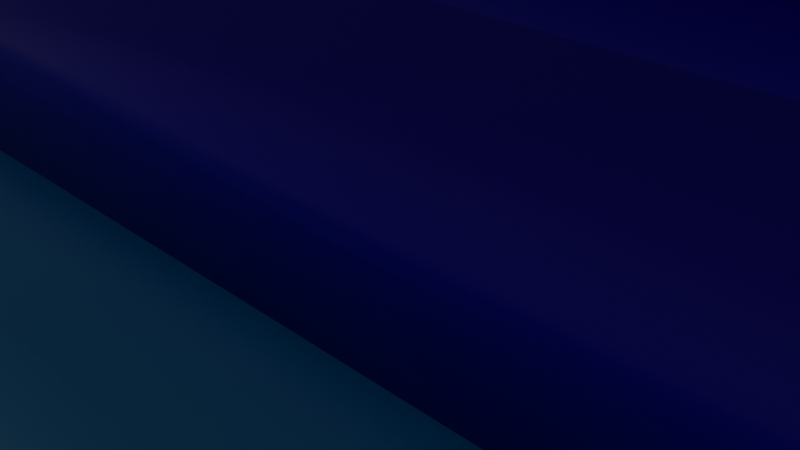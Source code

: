 # Source: bigtank.blend  (saved by Blender 3.1.7; exported with 4.5.12 LTS)
import bpy
from mathutils import Matrix  # noqa: F401  (used for matrix-valued properties, if any)

bpy.ops.wm.read_factory_settings(use_empty=True)
scene = bpy.context.scene
scene.name = 'Scene'

# ---- collections
col_collection = bpy.data.collections.new('Collection'); scene.collection.children.link(col_collection)

# ---- materials (node trees are filled in below, after node groups)
mat_material = bpy.data.materials.new('Material')
mat_material.alpha_threshold = 0.0
mat_material.use_transparent_shadow = False
mat_material.line_color = (0.0, 0.0, 0.0, 1.0)
mat_material_002 = bpy.data.materials.new('Material.002')
mat_material_002.alpha_threshold = 0.0
mat_material_002.use_transparent_shadow = False
mat_material_002.line_color = (0.0, 0.0, 0.0, 1.0)
mat_material_003 = bpy.data.materials.new('Material.003')
mat_material_003.alpha_threshold = 0.0
mat_material_003.use_transparent_shadow = False
mat_material_003.line_color = (0.0, 0.0, 0.0, 1.0)
mat_material_004 = bpy.data.materials.new('Material.004')
mat_material_004.alpha_threshold = 0.0
mat_material_004.use_transparent_shadow = False
mat_material_004.line_color = (0.0, 0.0, 0.0, 1.0)

# ---- material node trees
mat_material.use_nodes = True; mat_material.node_tree.nodes.clear()
_N = mat_material.node_tree.nodes; _L = mat_material.node_tree.links
n0 = _N.new('ShaderNodeOutputMaterial'); n0.name = 'Material Output'; n0.location = (300, 300)
n1 = _N.new('ShaderNodeBsdfPrincipled'); n1.name = 'Principled BSDF'; n1.location = (10, 300)
n1.distribution = 'GGX'
n1.subsurface_method = 'RANDOM_WALK_SKIN'
n1.inputs[0].default_value = (0.0, 0.3674, 0.8, 1.0)
n1.inputs[2].default_value = 0.4
n1.inputs[3].default_value = 1.45
n1.inputs[27].default_value = (0.0, 0.0, 0.0, 1.0)
n1.inputs[28].default_value = 1.0
_L.new(n1.outputs[0], n0.inputs[0])
n0.is_active_output = True
mat_material_002.use_nodes = True; mat_material_002.node_tree.nodes.clear()
_N = mat_material_002.node_tree.nodes; _L = mat_material_002.node_tree.links
n0 = _N.new('ShaderNodeOutputMaterial'); n0.name = 'Material Output'; n0.location = (300, 300)
n1 = _N.new('ShaderNodeBsdfPrincipled'); n1.name = 'Principled BSDF'; n1.location = (10, 300)
n1.distribution = 'GGX'
n1.subsurface_method = 'RANDOM_WALK_SKIN'
n1.inputs[0].default_value = (0.005813, 0.0, 0.8, 1.0)
n1.inputs[2].default_value = 0.4
n1.inputs[3].default_value = 1.45
n1.inputs[27].default_value = (0.0, 0.0, 0.0, 1.0)
n1.inputs[28].default_value = 1.0
_L.new(n1.outputs[0], n0.inputs[0])
n0.is_active_output = True
mat_material_003.use_nodes = True; mat_material_003.node_tree.nodes.clear()
_N = mat_material_003.node_tree.nodes; _L = mat_material_003.node_tree.links
n0 = _N.new('ShaderNodeOutputMaterial'); n0.name = 'Material Output'; n0.location = (300, 300)
n1 = _N.new('ShaderNodeBsdfPrincipled'); n1.name = 'Principled BSDF'; n1.location = (10, 300)
n1.distribution = 'GGX'
n1.subsurface_method = 'RANDOM_WALK_SKIN'
n1.inputs[0].default_value = (0.04445, 0.04445, 0.04445, 1.0)
n1.inputs[2].default_value = 0.4
n1.inputs[3].default_value = 1.45
n1.inputs[27].default_value = (0.0, 0.0, 0.0, 1.0)
n1.inputs[28].default_value = 1.0
_L.new(n1.outputs[0], n0.inputs[0])
n0.is_active_output = True
mat_material_004.use_nodes = True; mat_material_004.node_tree.nodes.clear()
_N = mat_material_004.node_tree.nodes; _L = mat_material_004.node_tree.links
n0 = _N.new('ShaderNodeOutputMaterial'); n0.name = 'Material Output'; n0.location = (300, 300)
n1 = _N.new('ShaderNodeBsdfPrincipled'); n1.name = 'Principled BSDF'; n1.location = (10, 300)
n1.distribution = 'GGX'
n1.subsurface_method = 'RANDOM_WALK_SKIN'
n1.inputs[0].default_value = (0.0, 0.0, 0.0, 1.0)
n1.inputs[2].default_value = 0.4
n1.inputs[3].default_value = 1.45
n1.inputs[27].default_value = (0.0, 0.0, 0.0, 1.0)
n1.inputs[28].default_value = 1.0
_L.new(n1.outputs[0], n0.inputs[0])
n0.is_active_output = True

# ---- world
world_world = bpy.data.worlds.new('World'); scene.world = world_world
world_world.use_nodes = True; world_world.node_tree.nodes.clear()
_N = world_world.node_tree.nodes; _L = world_world.node_tree.links
n0 = _N.new('ShaderNodeOutputWorld'); n0.name = 'World Output'; n0.location = (300, 300)
n1 = _N.new('ShaderNodeBackground'); n1.name = 'Background'; n1.location = (10, 300)
n1.inputs[0].default_value = (0.05088, 0.05088, 0.05088, 1.0)
_L.new(n1.outputs[0], n0.inputs[0])
n0.is_active_output = True
world_world.color = (0.05088, 0.05088, 0.05088)
world_world.use_sun_shadow = False
world_world.sun_shadow_jitter_overblur = 0.0

# ---- cameras
cam_camera = bpy.data.cameras.new('Camera')
cam_camera.clip_end = 100.0
cam_camera.ortho_scale = 7.314

# ---- lights
light_light = bpy.data.lights.new('Light', 'POINT')
light_light.transmission_factor = 0.0
light_light.energy = 1000.0
light_light.shadow_soft_size = 0.1
light_light.shadow_maximum_resolution = 0.006
light_light.use_absolute_resolution = True

# ---- meshes
me_cube = bpy.data.meshes.new('Cube')
me_cube.from_pydata([(1.0, 1.0, 1.0), (1.0, 1.0, -1.0), (1.0, -1.0, 1.0), (1.0, -1.0, -1.0), (-1.0, 1.0, 1.0), (-1.0, 1.0, -1.0), (-1.0, -1.0, 1.0), (-1.0, -1.0, -1.0)], [], [(0, 4, 6, 2), (3, 2, 6, 7), (7, 6, 4, 5), (5, 1, 3, 7), (1, 0, 2, 3), (5, 4, 0, 1)])
me_cube.polygons.foreach_set('use_smooth', [True] * 6)
_uv = me_cube.uv_layers.new(name='UVMap')
_uv.uv.foreach_set('vector', [0.625, 0.5, 0.875, 0.5, 0.875, 0.75, 0.625, 0.75, 0.375, 0.75, 0.625, 0.75, 0.625, 1.0, 0.375, 1.0, 0.375, 0.0, 0.625, 0.0, 0.625, 0.25, 0.375, 0.25, 0.125, 0.5, 0.375, 0.5, 0.375, 0.75, 0.125, 0.75, 0.375, 0.5, 0.625, 0.5, 0.625, 0.75, 0.375, 0.75, 0.375, 0.25, 0.625, 0.25, 0.625, 0.5, 0.375, 0.5])
me_cube.materials.append(mat_material)
me_cube.use_remesh_preserve_volume = False
me_cube.use_remesh_preserve_attributes = False
me_cube.use_mirror_vertex_groups = False
me_cube.update()
me_cube_001 = bpy.data.meshes.new('Cube.001')
me_cube_001.from_pydata([(1.0, 1.0, 1.0), (1.0, 1.0, -1.0), (1.0, -1.0, 1.0), (1.0, -1.0, -1.0), (-1.0, 1.0, 1.0), (-1.0, 1.0, -1.0), (-1.0, -1.0, 1.0), (-1.0, -1.0, -1.0)], [], [(0, 4, 6, 2), (3, 2, 6, 7), (7, 6, 4, 5), (5, 1, 3, 7), (1, 0, 2, 3), (5, 4, 0, 1)])
me_cube_001.polygons.foreach_set('use_smooth', [True] * 6)
_uv = me_cube_001.uv_layers.new(name='UVMap')
_uv.uv.foreach_set('vector', [0.625, 0.5, 0.875, 0.5, 0.875, 0.75, 0.625, 0.75, 0.375, 0.75, 0.625, 0.75, 0.625, 1.0, 0.375, 1.0, 0.375, 0.0, 0.625, 0.0, 0.625, 0.25, 0.375, 0.25, 0.125, 0.5, 0.375, 0.5, 0.375, 0.75, 0.125, 0.75, 0.375, 0.5, 0.625, 0.5, 0.625, 0.75, 0.375, 0.75, 0.375, 0.25, 0.625, 0.25, 0.625, 0.5, 0.375, 0.5])
me_cube_001.materials.append(mat_material)
me_cube_001.use_remesh_preserve_volume = False
me_cube_001.use_remesh_preserve_attributes = False
me_cube_001.use_mirror_vertex_groups = False
me_cube_001.update()
me_cube_002 = bpy.data.meshes.new('Cube.002')
me_cube_002.from_pydata([(1.0, 1.0, 1.0), (1.0, 1.0, -1.0), (1.0, -1.0, 1.0), (1.0, -1.0, -1.0), (-1.0, 1.0, 1.0), (-1.0, 1.0, -1.0), (-1.0, -1.0, 1.0), (-1.0, -1.0, -1.0)], [], [(0, 4, 6, 2), (3, 2, 6, 7), (7, 6, 4, 5), (5, 1, 3, 7), (1, 0, 2, 3), (5, 4, 0, 1)])
me_cube_002.polygons.foreach_set('use_smooth', [True] * 6)
_uv = me_cube_002.uv_layers.new(name='UVMap')
_uv.uv.foreach_set('vector', [0.625, 0.5, 0.875, 0.5, 0.875, 0.75, 0.625, 0.75, 0.375, 0.75, 0.625, 0.75, 0.625, 1.0, 0.375, 1.0, 0.375, 0.0, 0.625, 0.0, 0.625, 0.25, 0.375, 0.25, 0.125, 0.5, 0.375, 0.5, 0.375, 0.75, 0.125, 0.75, 0.375, 0.5, 0.625, 0.5, 0.625, 0.75, 0.375, 0.75, 0.375, 0.25, 0.625, 0.25, 0.625, 0.5, 0.375, 0.5])
me_cube_002.materials.append(mat_material_002)
me_cube_002.use_remesh_preserve_volume = False
me_cube_002.use_remesh_preserve_attributes = False
me_cube_002.use_mirror_vertex_groups = False
me_cube_002.update()
me_cube_003 = bpy.data.meshes.new('Cube.003')
me_cube_003.from_pydata([(1.0, 1.0, 1.0), (1.0, 1.0, -1.0), (1.0, -1.0, 1.0), (1.0, -1.0, -1.0), (-1.0, 1.0, 1.0), (-1.0, 1.0, -1.0), (-1.0, -1.0, 1.0), (-1.0, -1.0, -1.0)], [], [(0, 4, 6, 2), (3, 2, 6, 7), (7, 6, 4, 5), (5, 1, 3, 7), (1, 0, 2, 3), (5, 4, 0, 1)])
me_cube_003.polygons.foreach_set('use_smooth', [True] * 6)
_uv = me_cube_003.uv_layers.new(name='UVMap')
_uv.uv.foreach_set('vector', [0.625, 0.5, 0.875, 0.5, 0.875, 0.75, 0.625, 0.75, 0.375, 0.75, 0.625, 0.75, 0.625, 1.0, 0.375, 1.0, 0.375, 0.0, 0.625, 0.0, 0.625, 0.25, 0.375, 0.25, 0.125, 0.5, 0.375, 0.5, 0.375, 0.75, 0.125, 0.75, 0.375, 0.5, 0.625, 0.5, 0.625, 0.75, 0.375, 0.75, 0.375, 0.25, 0.625, 0.25, 0.625, 0.5, 0.375, 0.5])
me_cube_003.materials.append(mat_material_003)
me_cube_003.use_remesh_preserve_volume = False
me_cube_003.use_remesh_preserve_attributes = False
me_cube_003.use_mirror_vertex_groups = False
me_cube_003.update()
me_cube_004 = bpy.data.meshes.new('Cube.004')
me_cube_004.from_pydata([(1.0, 1.0, 1.0), (1.0, 1.0, -1.0), (1.0, -1.0, 1.0), (1.0, -1.0, -1.0), (-1.0, 1.0, 1.0), (-1.0, 1.0, -1.0), (-1.0, -1.0, 1.0), (-1.0, -1.0, -1.0)], [], [(0, 4, 6, 2), (3, 2, 6, 7), (7, 6, 4, 5), (5, 1, 3, 7), (1, 0, 2, 3), (5, 4, 0, 1)])
me_cube_004.polygons.foreach_set('use_smooth', [True] * 6)
_uv = me_cube_004.uv_layers.new(name='UVMap')
_uv.uv.foreach_set('vector', [0.625, 0.5, 0.875, 0.5, 0.875, 0.75, 0.625, 0.75, 0.375, 0.75, 0.625, 0.75, 0.625, 1.0, 0.375, 1.0, 0.375, 0.0, 0.625, 0.0, 0.625, 0.25, 0.375, 0.25, 0.125, 0.5, 0.375, 0.5, 0.375, 0.75, 0.125, 0.75, 0.375, 0.5, 0.625, 0.5, 0.625, 0.75, 0.375, 0.75, 0.375, 0.25, 0.625, 0.25, 0.625, 0.5, 0.375, 0.5])
me_cube_004.materials.append(mat_material_004)
me_cube_004.use_remesh_preserve_volume = False
me_cube_004.use_remesh_preserve_attributes = False
me_cube_004.use_mirror_vertex_groups = False
me_cube_004.update()

# ---- objects
ob_cube = bpy.data.objects.new('Cube', me_cube)
ob_light = bpy.data.objects.new('Light', light_light)
ob_camera = bpy.data.objects.new('Camera', cam_camera)
ob_cube_001 = bpy.data.objects.new('Cube.001', me_cube_001)
ob_cube_002 = bpy.data.objects.new('Cube.002', me_cube_002)
ob_cube_003 = bpy.data.objects.new('Cube.003', me_cube_003)
ob_cube_004 = bpy.data.objects.new('Cube.004', me_cube_004)

# ---- transforms, parenting, visibility, modifiers, constraints
ob_cube.location = (0.5116, -2.5, -1.191)
ob_cube.scale = (8.962, 1.655, 1.655)
ob_cube.lock_rotations_4d = False
ob_cube.empty_display_type = 'ARROWS'
ob_cube.lineart.crease_threshold = 0.0
ob_light.location = (4.076, 1.005, 5.904)
ob_light.rotation_euler = (0.6503, 0.05522, 1.866)
ob_light.lock_rotations_4d = False
ob_light.empty_display_type = 'ARROWS'
ob_light.color = (0.0, 0.0, 0.0, 0.0)
ob_light.lineart.crease_threshold = 0.0
ob_camera.location = (7.359, -6.926, 4.958)
ob_camera.rotation_euler = (1.109, 0.0, 0.8149)
ob_camera.lock_rotations_4d = False
ob_camera.empty_display_type = 'ARROWS'
ob_camera.color = (0.0, 0.0, 0.0, 0.0)
ob_camera.display_type = 'WIRE'
ob_camera.lineart.crease_threshold = 0.0
ob_cube_001.location = (0.5116, 10.15, -1.191)
ob_cube_001.scale = (8.962, 1.655, 1.655)
ob_cube_001.lock_rotations_4d = False
ob_cube_001.empty_display_type = 'ARROWS'
ob_cube_001.lineart.crease_threshold = 0.0
ob_cube_002.location = (0.5116, 3.984, 1.648)
ob_cube_002.scale = (8.962, 6.56, 1.655)
ob_cube_002.lock_rotations_4d = False
ob_cube_002.empty_display_type = 'ARROWS'
ob_cube_002.lineart.crease_threshold = 0.0
ob_cube_003.location = (1.081, 3.743, 4.738)
ob_cube_003.scale = (5.926, 4.452, 1.553)
ob_cube_003.lock_rotations_4d = False
ob_cube_003.empty_display_type = 'ARROWS'
ob_cube_003.lineart.crease_threshold = 0.0
ob_cube_004.location = (-6.52, 3.693, 5.088)
ob_cube_004.scale = (8.962, 0.4139, 0.3787)
ob_cube_004.lock_rotations_4d = False
ob_cube_004.empty_display_type = 'ARROWS'
ob_cube_004.lineart.crease_threshold = 0.0

# ---- collection membership
col_collection.objects.link(ob_cube)
col_collection.objects.link(ob_light)
col_collection.objects.link(ob_camera)
col_collection.objects.link(ob_cube_001)
col_collection.objects.link(ob_cube_002)
col_collection.objects.link(ob_cube_003)
col_collection.objects.link(ob_cube_004)

# ---- scene / render settings (as saved in the file)
scene.camera = ob_camera
scene.frame_start = 1; scene.frame_end = 250; scene.frame_set(1)
scene.render.engine = 'BLENDER_EEVEE_NEXT'
scene.cycles.sampling_pattern = 'TABULATED_SOBOL'
scene.cycles.use_light_tree = False
scene.view_settings.view_transform = 'Filmic'
bpy.context.view_layer.update()
